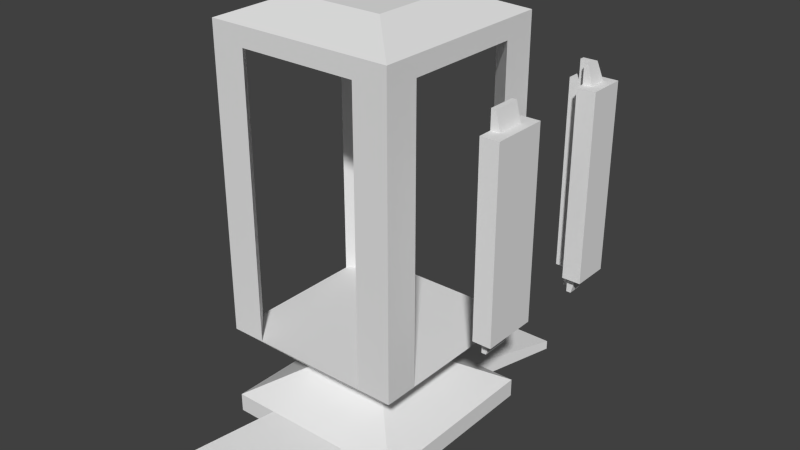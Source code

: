 # Source: generator.blend  (saved by Blender 2.74.0; exported with 4.5.12 LTS)
import bpy
from mathutils import Matrix  # noqa: F401  (used for matrix-valued properties, if any)

bpy.ops.wm.read_factory_settings(use_empty=True)
scene = bpy.context.scene
scene.name = 'Scene'

# ---- collections
col_collection_1 = bpy.data.collections.new('Collection 1'); scene.collection.children.link(col_collection_1)

# ---- world
world_world = bpy.data.worlds.new('World'); scene.world = world_world
world_world.color = (0.05088, 0.05088, 0.05088)
world_world.use_sun_shadow = False
world_world.sun_shadow_jitter_overblur = 0.0
world_world.cycles.sampling_method = 'MANUAL'
world_world.cycles.sample_map_resolution = 256

# ---- meshes
me_pylon2 = bpy.data.meshes.new('Pylon2')
me_pylon2.from_pydata([(1.4, 1.4, 0.5), (1.4, 1.4, 2.5), (1.3, 1.5, 2.5), (1.4, 1.4, 2.5), (1.3, 1.4, 2.5), (1.5, 1.5, 2.5), (1.6, 1.6, 0.5), (1.6, 1.6, 2.5), (1.2, 1.4, 0.5), (1.2, 1.4, 2.5), (1.2, 1.6, 2.5), (1.2, 1.6, 0.5), (1.4, 1.2, 0.5), (1.4, 1.2, 2.5), (1.6, 1.2, 2.5), (1.6, 1.2, 0.5), (1.5, 1.3, 2.5), (1.4, 1.3, 2.5), (1.3, 1.5, 0.5), (1.3, 1.4, 0.5), (1.5, 1.5, 0.5), (1.4, 1.4, 0.5), (1.4, 1.3, 0.5), (1.5, 1.3, 0.5), (1.3, 1.45, 0.3), (1.3, 1.4, 0.3), (1.45, 1.45, 0.3), (1.4, 1.4, 0.3), (1.4, 1.3, 0.3), (1.45, 1.3, 0.3), (1.45, 1.3, 2.7), (1.4, 1.3, 2.7), (1.4, 1.4, 2.7), (1.3, 1.45, 2.7), (1.45, 1.45, 2.7), (1.3, 1.4, 2.7)], [(0, 1), (3, 1), (0, 21)], [(13, 14, 16, 17), (6, 11, 10, 7), (4, 3, 32, 35), (6, 15, 23, 20), (27, 25, 24, 26, 29, 28), (9, 10, 11, 8), (10, 9, 4, 2), (7, 10, 2, 5), (20, 23, 29, 26), (14, 13, 12, 15), (14, 7, 5, 16), (11, 6, 20, 18), (15, 12, 22, 23), (7, 14, 15, 6), (8, 11, 18, 19), (4, 9, 8, 19, 21, 3), (17, 3, 21, 22, 12, 13), (22, 21, 27, 28), (23, 22, 28, 29), (21, 19, 25, 27), (18, 20, 26, 24), (19, 18, 24, 25), (34, 33, 35, 32, 31, 30), (2, 4, 35, 33), (16, 5, 34, 30), (5, 2, 33, 34), (3, 17, 31, 32), (17, 16, 30, 31)])
_uv = me_pylon2.uv_layers.new(name='UVMap')
_uv.uv.foreach_set('vector', [0.125, 0.875, 0.125, 0.75, 0.2031, 0.8125, 0.2031, 0.875, 0.625, 0.5, 0.875, 0.5, 0.875, 1.0, 0.625, 1.0, 0.125, 1.0, 0.125, 0.875, 0.375, 0.875, 0.375, 1.0, 0.125, 1.0, 0.125, 0.75, 0.1875, 0.8125, 0.1875, 0.9375, 0.2812, 0.9062, 0.2812, 0.75, 0.375, 0.75, 0.375, 1.0, 0.125, 1.0, 0.125, 0.9062, 0.125, 1.0, 0.0, 1.0, 0.0, 0.0, 0.125, 0.0, 0.375, 1.0, 0.25, 1.0, 0.25, 0.9219, 0.3125, 0.9219, 0.375, 0.75, 0.375, 1.0, 0.3125, 0.9219, 0.3125, 0.8125, 0.375, 0.75, 0.375, 1.0, 0.125, 1.0, 0.125, 0.75, 0.0, 1.0, 0.125, 1.0, 0.125, 0.0, 0.0, 0.0, 0.125, 0.75, 0.375, 0.75, 0.3125, 0.8125, 0.2031, 0.8125, 0.375, 1.0, 0.125, 1.0, 0.1875, 0.9375, 0.3125, 0.9375, 0.125, 0.75, 0.25, 0.75, 0.25, 0.8125, 0.1875, 0.8125, 0.625, 1.0, 0.375, 1.0, 0.375, 0.5, 0.625, 0.5, 0.375, 0.875, 0.375, 1.0, 0.3125, 0.9375, 0.3125, 0.875, 0.1719, 0.625, 0.125, 0.625, 0.125, 0.0, 0.1719, 0.0, 0.2188, 0.0, 0.2188, 0.625, 0.2656, 0.625, 0.2188, 0.625, 0.2188, 0.0, 0.2656, 0.0, 0.3125, 0.0, 0.3125, 0.625, 0.375, 1.0, 0.25, 1.0, 0.25, 0.75, 0.375, 0.75, 0.375, 1.0, 0.125, 1.0, 0.125, 0.75, 0.375, 0.75, 0.25, 1.0, 0.125, 1.0, 0.125, 0.75, 0.25, 0.75, 0.375, 1.0, 0.375, 0.75, 0.125, 0.75, 0.125, 1.0, 0.375, 0.75, 0.375, 1.0, 0.125, 1.0, 0.125, 0.75, 0.375, 0.75, 0.375, 1.0, 0.2812, 1.0, 0.2812, 0.8438, 0.125, 0.8438, 0.125, 0.75, 0.125, 0.75, 0.375, 0.75, 0.375, 1.0, 0.125, 1.0, 0.375, 1.0, 0.375, 0.75, 0.125, 0.75, 0.125, 1.0, 0.375, 0.75, 0.375, 1.0, 0.125, 1.0, 0.125, 0.75, 0.125, 0.875, 0.125, 0.75, 0.375, 0.75, 0.375, 0.875, 0.125, 0.75, 0.375, 0.75, 0.375, 1.0, 0.125, 1.0])
me_pylon2.use_remesh_preserve_volume = False
me_pylon2.use_remesh_preserve_attributes = False
me_pylon2.use_mirror_vertex_groups = False
me_pylon2.update()
me_pylon1 = bpy.data.meshes.new('Pylon1')
me_pylon1.from_pydata([(1.4, -0.3, 0.5), (1.4, -0.3, 2.5), (1.4, 0.3, 0.5), (1.4, 0.3, 2.5), (1.6, -0.3, 0.5), (1.6, -0.3, 2.5), (1.6, 0.3, 0.5), (1.6, 0.3, 2.5), (1.4, -0.15, 2.5), (1.4, 0.15, 2.5), (1.5, 0.15, 2.5), (1.5, -0.15, 2.5), (1.4, -0.15, 2.7), (1.4, 0.15, 2.7), (1.45, 0.15, 2.7), (1.45, -0.15, 2.7), (1.4, 0.15, 0.5), (1.4, -0.15, 0.5), (1.5, 0.15, 0.5), (1.5, -0.15, 0.5), (1.4, 0.15, 0.3), (1.4, -0.15, 0.3), (1.45, 0.15, 0.3), (1.45, -0.15, 0.3)], [], [(0, 1, 8, 9, 3, 2, 16, 17), (3, 7, 6, 2), (7, 5, 4, 6), (5, 1, 0, 4), (4, 0, 17, 19), (1, 5, 11, 8), (8, 11, 15, 12), (5, 7, 10, 11), (7, 3, 9, 10), (15, 14, 13, 12), (11, 10, 14, 15), (10, 9, 13, 14), (9, 8, 12, 13), (19, 17, 21, 23), (6, 4, 19, 18), (2, 6, 18, 16), (21, 20, 22, 23), (18, 19, 23, 22), (16, 18, 22, 20), (17, 16, 20, 21)])
_uv = me_pylon1.uv_layers.new(name='UVMap')
_uv.uv.foreach_set('vector', [0.3125, 0.0, 0.3125, 0.625, 0.2656, 0.625, 0.1719, 0.625, 0.125, 0.625, 0.125, 0.0, 0.1719, 0.0, 0.2656, 0.0, 0.0, 0.0, 0.125, 0.0, 0.125, 1.0, 0.0, 1.0, 0.375, 0.5, 0.875, 0.5, 0.875, 1.0, 0.375, 1.0, 0.0, 0.0, 0.125, 0.0, 0.125, 1.0, 0.0, 1.0, 0.125, 1.0, 0.125, 0.9219, 0.1875, 0.9219, 0.1875, 0.9688, 0.125, 0.8281, 0.125, 0.75, 0.1875, 0.7969, 0.1875, 0.8281, 0.3125, 0.0, 0.375, 0.0, 0.375, 0.625, 0.3125, 0.625, 0.125, 0.75, 0.375, 0.75, 0.3125, 0.7969, 0.1875, 0.7969, 0.375, 0.75, 0.375, 0.8281, 0.3125, 0.8281, 0.3125, 0.7969, 0.0, 0.0, 0.125, 0.0, 0.125, 1.0, 0.0, 1.0, 0.125, 0.75, 0.375, 0.75, 0.375, 1.0, 0.125, 1.0, 0.3125, 0.0, 0.375, 0.0, 0.375, 0.625, 0.3125, 0.625, 0.25, 0.625, 0.375, 0.625, 0.375, 0.75, 0.25, 0.75, 0.3125, 0.0, 0.375, 0.0, 0.375, 0.625, 0.3125, 0.625, 0.375, 1.0, 0.125, 1.0, 0.1875, 0.9688, 0.3125, 0.9688, 0.375, 0.9219, 0.375, 1.0, 0.3125, 0.9688, 0.3125, 0.9219, 0.0, 0.0, 0.125, 0.0, 0.125, 1.0, 0.0, 1.0, 0.125, 0.75, 0.375, 0.75, 0.375, 1.0, 0.125, 1.0, 0.3125, 0.0, 0.375, 0.0, 0.375, 0.625, 0.3125, 0.625, 0.25, 0.625, 0.375, 0.625, 0.375, 0.75, 0.25, 0.75])
me_pylon1.use_remesh_preserve_volume = False
me_pylon1.use_remesh_preserve_attributes = False
me_pylon1.use_mirror_vertex_groups = False
me_pylon1.update()
me_generator = bpy.data.meshes.new('Generator')
me_generator.from_pydata([(-1.0, -1.0, -1.0), (-1.0, -1.0, -0.8), (-1.0, 1.0, -1.0), (-1.0, 1.0, -0.8), (1.0, -1.0, -1.0), (1.0, -1.0, -0.8), (1.0, 1.0, -1.0), (1.0, 1.0, -0.8), (-0.5, -0.5, -0.5), (-0.5, 0.5, -0.5), (0.5, 0.5, -0.5), (0.5, -0.5, -0.5), (-1.0, -1.0, 0.0), (-1.0, 1.0, 0.0), (1.0, 1.0, 0.0), (1.0, -1.0, 0.0), (-1.0, -1.0, 3.0), (-1.0, 1.0, 3.0), (1.0, 1.0, 3.0), (1.0, -1.0, 3.0), (-1.0, -1.0, 3.2), (-1.0, 1.0, 3.2), (1.0, 1.0, 3.2), (1.0, -1.0, 3.2), (-1.0, -0.6333, 0.0), (-1.0, 0.6333, 0.0), (-1.0, -0.6333, 3.0), (-1.0, 0.6333, 3.0), (0.6333, -1.0, 0.0), (-0.6333, -1.0, 0.0), (0.6333, -1.0, 3.0), (-0.6333, -1.0, 3.0), (1.0, 0.6333, 0.0), (1.0, -0.6333, 0.0), (1.0, 0.6333, 3.0), (1.0, -0.6333, 3.0), (-0.6333, 1.005, -0.005748), (0.6333, 1.0, 0.0), (-0.6333, 1.005, 2.994), (0.6333, 1.0, 3.0), (0.5333, -1.0, -0.8), (-0.5333, -1.0, -0.8), (-0.5333, -1.0, -1.0), (0.5333, -1.0, -1.0), (-0.5333, 1.0, -0.8), (0.5333, 1.0, -0.8), (0.5333, 1.0, -1.0), (-0.5333, 1.0, -1.0), (0.8, -2.0, -0.9), (-0.8, -2.0, -0.9), (-0.8, -2.0, -1.0), (0.8, -2.0, -1.0), (-0.8, 2.0, -0.9), (0.8, 2.0, -0.9), (0.8, 2.0, -1.0), (-0.8, 2.0, -1.0), (-0.5, -0.5, 3.4), (-0.5, 0.5, 3.4), (0.5, 0.5, 3.4), (0.5, -0.5, 3.4)], [], [(1, 3, 2, 0), (45, 7, 6, 46), (7, 5, 4, 6), (41, 1, 0, 42), (0, 2, 47, 46, 6, 4, 43, 42), (1, 41, 40, 5, 11, 8), (8, 11, 15, 28, 29, 12), (5, 7, 10, 11), (7, 45, 44, 3, 9, 10), (3, 1, 8, 9), (28, 15, 19, 30), (11, 10, 14, 32, 33, 15), (10, 9, 13, 36, 37, 14), (9, 8, 12, 24, 25, 13), (16, 31, 30, 19, 23, 20), (32, 14, 18, 34), (36, 13, 17, 38), (24, 12, 16, 26), (20, 23, 59, 56), (19, 35, 34, 18, 22, 23), (18, 39, 38, 17, 21, 22), (17, 27, 26, 16, 20, 21), (13, 25, 27, 17), (34, 39, 37, 32), (12, 29, 31, 16), (15, 33, 35, 19), (27, 25, 36, 38), (14, 37, 39, 18), (26, 31, 29, 24), (25, 24, 29, 36), (32, 37, 28, 33), (28, 37, 36, 29), (27, 38, 31, 26), (34, 35, 30, 39), (30, 31, 38, 39), (30, 35, 33, 28), (5, 40, 43, 4), (41, 42, 50, 49), (3, 44, 47, 2), (45, 46, 54, 53), (48, 49, 50, 51), (43, 40, 48, 51), (42, 43, 51, 50), (40, 41, 49, 48), (52, 53, 54, 55), (47, 44, 52, 55), (46, 47, 55, 54), (44, 45, 53, 52), (59, 58, 57, 56), (23, 22, 58, 59), (22, 21, 57, 58), (21, 20, 56, 57)])
_uv = me_generator.uv_layers.new(name='UVMap')
_uv.uv.foreach_set('vector', [0.3125, 0.625, 0.3125, 0.0, 0.375, 0.0, 0.375, 0.625, 0.25, 0.625, 0.375, 0.625, 0.375, 0.75, 0.25, 0.75, 0.375, 0.0, 0.375, 0.625, 0.3125, 0.625, 0.3125, 0.0, 0.375, 0.625, 0.375, 0.75, 0.25, 0.75, 0.25, 0.625, 0.875, 0.5, 0.875, 1.0, 0.75, 1.0, 0.4688, 1.0, 0.375, 1.0, 0.375, 0.5, 0.4688, 0.5, 0.75, 0.5, 0.375, 0.5, 0.4688, 0.5, 0.7656, 0.5, 0.875, 0.5, 0.75, 0.625, 0.5, 0.625, 0.5, 0.875, 0.75, 0.875, 0.875, 1.0, 0.7812, 1.0, 0.4688, 1.0, 0.375, 1.0, 0.875, 0.5, 0.875, 1.0, 0.75, 0.875, 0.75, 0.625, 0.875, 1.0, 0.7656, 1.0, 0.4688, 1.0, 0.375, 1.0, 0.5, 0.875, 0.75, 0.875, 0.375, 1.0, 0.375, 0.5, 0.5, 0.625, 0.5, 0.875, 0.125, 0.9844, 0.0, 0.9844, 0.0, 0.01562, 0.125, 0.01562, 0.75, 0.875, 0.75, 0.625, 0.875, 0.5, 0.875, 0.5938, 0.875, 0.9219, 0.875, 1.0, 0.75, 0.625, 0.5, 0.625, 0.375, 0.5, 0.4688, 0.5, 0.7812, 0.5, 0.875, 0.5, 0.5, 0.625, 0.5, 0.875, 0.375, 1.0, 0.375, 0.9219, 0.375, 0.5938, 0.375, 0.5, 0.375, 0.0, 0.375, 0.1094, 0.375, 0.5156, 0.375, 0.625, 0.3125, 0.625, 0.3125, 0.0, 0.0, 0.01562, 0.125, 0.01562, 0.125, 0.9844, 0.0, 0.9844, 0.0, 0.01562, 0.125, 0.01562, 0.125, 0.9844, 0.0, 0.9844, 0.0, 0.01562, 0.125, 0.01562, 0.125, 0.9844, 0.0, 0.9844, 0.375, 0.5, 0.875, 0.5, 0.75, 0.625, 0.5, 0.625, 0.3125, 0.625, 0.3125, 0.5156, 0.3125, 0.125, 0.3125, 0.0, 0.375, 0.0, 0.375, 0.625, 0.375, 0.0, 0.375, 0.1094, 0.375, 0.5156, 0.375, 0.625, 0.3125, 0.625, 0.3125, 0.0, 0.375, 0.0, 0.375, 0.1094, 0.375, 0.5156, 0.375, 0.625, 0.3125, 0.625, 0.3125, 0.0, 0.125, 0.01562, 0.0, 0.01562, 0.0, 0.9844, 0.125, 0.9844, 1.0, 1.0, 0.875, 1.0, 0.875, 0.0, 1.0, 0.0, 0.125, 0.01562, 0.0, 0.01562, 0.0, 0.9844, 0.125, 0.9844, 0.0, 0.01562, 0.125, 0.01562, 0.125, 0.9844, 0.0, 0.9844, 0.875, 1.0, 0.875, 0.0, 1.0, 0.0, 1.0, 1.0, 0.125, 0.01562, 0.0, 0.01562, 0.0, 0.9844, 0.125, 0.9844, 1.0, 1.0, 0.875, 1.0, 0.875, 0.0, 1.0, 0.0, 0.875, 0.09375, 0.875, 0.4062, 0.7812, 0.5, 0.7812, 0.0, 0.375, 0.09375, 0.4688, 0.0, 0.4688, 0.5, 0.375, 0.4062, 0.4688, 0.5, 0.4688, 0.0, 0.7812, 0.0, 0.7812, 0.5, 0.375, 0.07812, 0.4531, 0.0, 0.4531, 0.5, 0.375, 0.4219, 0.875, 0.07812, 0.875, 0.4219, 0.7969, 0.5, 0.7969, 0.0, 0.7969, 0.5, 0.4531, 0.5, 0.4531, 0.0, 0.7969, 0.0, 0.875, 0.0, 1.0, 0.0, 1.0, 1.0, 0.875, 1.0, 0.25, 0.75, 0.25, 0.625, 0.375, 0.625, 0.375, 0.75, 0.3125, 0.0, 0.375, 0.0, 0.375, 0.625, 0.3125, 0.625, 0.25, 0.75, 0.25, 0.625, 0.375, 0.625, 0.375, 0.75, 0.375, 0.625, 0.3125, 0.625, 0.3125, 0.0, 0.375, 0.0, 0.375, 0.0, 0.375, 0.625, 0.3125, 0.625, 0.3125, 0.0, 0.375, 0.625, 0.3125, 0.625, 0.3125, 0.0, 0.375, 0.0, 0.375, 1.0, 0.125, 1.0, 0.125, 0.75, 0.375, 0.75, 0.375, 1.0, 0.125, 1.0, 0.125, 0.75, 0.375, 0.75, 0.3125, 0.625, 0.3125, 0.0, 0.375, 0.0, 0.375, 0.625, 0.375, 0.625, 0.3125, 0.625, 0.3125, 0.0, 0.375, 0.0, 0.125, 0.75, 0.375, 0.75, 0.375, 1.0, 0.125, 1.0, 0.125, 0.75, 0.375, 0.75, 0.375, 1.0, 0.125, 1.0, 0.75, 0.625, 0.75, 0.875, 0.5, 0.875, 0.5, 0.625, 0.875, 0.5, 0.875, 1.0, 0.75, 0.875, 0.75, 0.625, 0.875, 1.0, 0.375, 1.0, 0.5, 0.875, 0.75, 0.875, 0.375, 1.0, 0.375, 0.5, 0.5, 0.625, 0.5, 0.875])
me_generator.use_remesh_preserve_volume = False
me_generator.use_remesh_preserve_attributes = False
me_generator.use_mirror_vertex_groups = False
me_generator.update()

# ---- objects
ob_pylon2 = bpy.data.objects.new('Pylon2', me_pylon2)
ob_pylon1 = bpy.data.objects.new('Pylon1', me_pylon1)
ob_generator = bpy.data.objects.new('Generator', me_generator)

# ---- transforms, parenting, visibility, modifiers, constraints
ob_pylon2.location = (0.0, 0.0, 0.0)
ob_pylon2.lineart.crease_threshold = 0.0
ob_pylon1.location = (0.0, 0.0, 0.0)
ob_pylon1.lineart.crease_threshold = 0.0
ob_generator.location = (0.0, 0.0, 0.0)
ob_generator.lineart.crease_threshold = 0.0

# ---- collection membership
col_collection_1.objects.link(ob_pylon2)
col_collection_1.objects.link(ob_pylon1)
col_collection_1.objects.link(ob_generator)

# ---- scene / render settings (as saved in the file)
scene.frame_start = 1; scene.frame_end = 250; scene.frame_set(1)
scene.render.engine = 'BLENDER_EEVEE_NEXT'
scene.render.resolution_percentage = 50
scene.render.dither_intensity = 0.0
scene.cycles.use_denoising = False
scene.cycles.samples = 10
scene.cycles.sampling_pattern = 'TABULATED_SOBOL'
scene.cycles.light_sampling_threshold = 0.0
scene.cycles.use_adaptive_sampling = False
scene.cycles.use_light_tree = False
scene.cycles.blur_glossy = 0.0
scene.cycles.pixel_filter_type = 'GAUSSIAN'
scene.cycles.sample_clamp_indirect = 0.0
scene.view_settings.view_transform = 'Standard'
bpy.context.view_layer.update()

# ---- added for rendering (the .blend has no active camera and no usable light): camera, sun
cam_auto = bpy.data.cameras.new('AutoCamera')
cam_auto.lens = 50.0
cam_auto.sensor_width = 36.0
cam_auto.clip_end = 1000.0
ob_auto_camera = bpy.data.objects.new('AutoCamera', cam_auto)
scene.collection.objects.link(ob_auto_camera)
ob_auto_camera.location = (6.3047, -7.20564, 6.00376)
ob_auto_camera.rotation_euler = (1.09748, -7.21219e-08, 0.694738)
scene.camera = ob_auto_camera
light_auto_sun = bpy.data.lights.new('AutoSun', 'SUN')
light_auto_sun.energy = 3.0
light_auto_sun.angle = 0.0523599
ob_auto_sun = bpy.data.objects.new('AutoSun', light_auto_sun)
scene.collection.objects.link(ob_auto_sun)
ob_auto_sun.rotation_euler = (0.872665, 0.174533, 0.523599)
bpy.context.view_layer.update()
